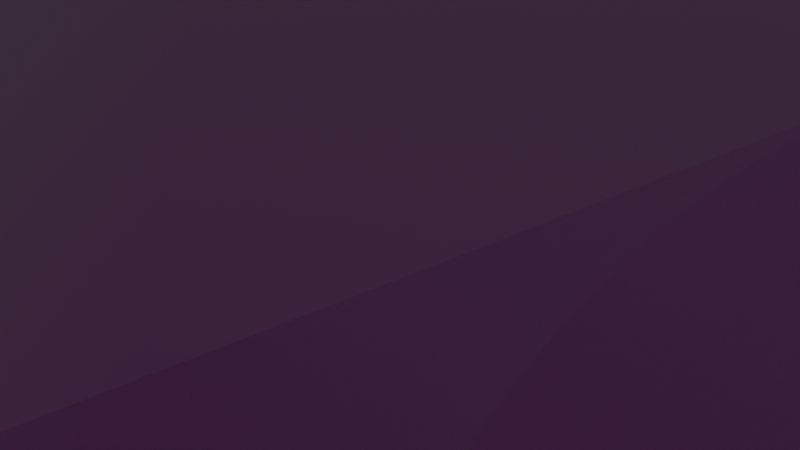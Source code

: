 # Source: PlaneView.blend  (saved by Blender 4.4.30; exported with 4.5.12 LTS)
import bpy
from mathutils import Matrix  # noqa: F401  (used for matrix-valued properties, if any)

bpy.ops.wm.read_factory_settings(use_empty=True)
scene = bpy.context.scene
scene.name = 'Scene'

# ---- collections
col_collection = bpy.data.collections.new('Collection'); scene.collection.children.link(col_collection)

# ---- images (referenced by path relative to the original .blend; pixels are not part of the script)
import os
ASSET_DIR = os.environ.get("B2B_ASSET_DIR", "")  # directory of the original .blend (textures are referenced by path, not embedded)
HERE = os.path.dirname(os.path.abspath(__file__))  # packed textures are extracted next to this script under _unpacked/

def load_image(name, relpath, width, height, colorspace="sRGB"):
    """Load a texture the original file referenced (path relative to the .blend, or extracted next to this script)."""
    p = next((c for c in (os.path.join(HERE, relpath), os.path.join(ASSET_DIR, relpath)) if relpath and os.path.exists(c)), "")
    if p:
        img = bpy.data.images.load(p, check_existing=True)
        img.name = name
    else:  # same state as the original file: an image datablock whose file is absent (Cycles renders it pink)
        img = bpy.data.images.new(name, width, height)
        img.source = "FILE"
        img.filepath = "//" + (relpath or name)
    img.colorspace_settings.name = colorspace
    return img
img_big_jpg = load_image('big.jpg', 'big.jpg', 1024, 1024, 'sRGB')
img_upscalemedia_transformed__1__webp = load_image('upscalemedia-transformed (1).webp', 'upscalemedia-transformed (1).webp', 1024, 1024, 'sRGB')

# ---- materials (node trees are filled in below, after node groups)
mat_big = bpy.data.materials.new('big')
mat_upscalemedia_transformed__1 = bpy.data.materials.new('upscalemedia-transformed (1)')

# ---- material node trees
mat_big.use_nodes = True; mat_big.node_tree.nodes.clear()
_N = mat_big.node_tree.nodes; _L = mat_big.node_tree.links
n0 = _N.new('ShaderNodeOutputMaterial'); n0.name = 'Material Output'; n0.location = (300, 300)
n1 = _N.new('ShaderNodeTexImage'); n1.name = 'Image Texture'; n1.location = (-200, 300)
n1.image = img_big_jpg
n1.extension = 'CLIP'
n2 = _N.new('ShaderNodeBsdfPrincipled'); n2.name = 'Principled BSDF'; n2.location = (0, 300)
_L.new(n1.outputs[0], n2.inputs[0])
_L.new(n1.outputs[1], n2.inputs[4])
_L.new(n2.outputs[0], n0.inputs[0])
n0.is_active_output = True
mat_upscalemedia_transformed__1.use_nodes = True; mat_upscalemedia_transformed__1.node_tree.nodes.clear()
_N = mat_upscalemedia_transformed__1.node_tree.nodes; _L = mat_upscalemedia_transformed__1.node_tree.links
n0 = _N.new('ShaderNodeOutputMaterial'); n0.name = 'Material Output'; n0.location = (300, 300)
n1 = _N.new('ShaderNodeTexImage'); n1.name = 'Image Texture'; n1.location = (-200, 300)
n1.image = img_upscalemedia_transformed__1__webp
n1.extension = 'CLIP'
n2 = _N.new('ShaderNodeBsdfPrincipled'); n2.name = 'Principled BSDF'; n2.location = (0, 300)
_L.new(n1.outputs[0], n2.inputs[0])
_L.new(n1.outputs[1], n2.inputs[4])
_L.new(n2.outputs[0], n0.inputs[0])
n0.is_active_output = True

# ---- world
world_world = bpy.data.worlds.new('World'); scene.world = world_world
world_world.use_nodes = True; world_world.node_tree.nodes.clear()
_N = world_world.node_tree.nodes; _L = world_world.node_tree.links
n0 = _N.new('ShaderNodeOutputWorld'); n0.name = 'World Output'; n0.location = (300, 300)
n1 = _N.new('ShaderNodeBackground'); n1.name = 'Background'; n1.location = (10, 300)
n1.inputs[0].default_value = (0.05088, 0.05088, 0.05088, 1.0)
_L.new(n1.outputs[0], n0.inputs[0])
n0.is_active_output = True
world_world.color = (0.05088, 0.05088, 0.05088)
world_world.sun_shadow_jitter_overblur = 0.0

# ---- cameras
cam_camera = bpy.data.cameras.new('Camera')
cam_camera.clip_end = 100.0
cam_camera.ortho_scale = 7.314

# ---- lights
light_light = bpy.data.lights.new('Light', 'POINT')
light_light.energy = 1000.0
light_light.shadow_soft_size = 0.1

# ---- meshes
me_big = bpy.data.meshes.new('big')
me_big.from_pydata([(-0.6667, -0.5, 0.0), (0.6667, -0.5, 0.0), (-0.6667, 0.5, 0.0), (0.6667, 0.5, 0.0)], [], [(0, 1, 3, 2)])
_uv = me_big.uv_layers.new(name='UVMap')
_uv.uv.foreach_set('vector', [0.0, 0.0, 1.0, 0.0, 1.0, 1.0, 0.0, 1.0])
me_big.materials.append(mat_big)
me_big.update()
me_upscalemedia_transformed__1__001 = bpy.data.meshes.new('upscalemedia-transformed (1).001')
me_upscalemedia_transformed__1__001.from_pydata([(-3.31, -3.333, 0.0), (3.31, -3.333, 0.0), (-3.31, 3.333, 0.0), (3.31, 3.333, 0.0)], [], [(0, 1, 3, 2)])
_uv = me_upscalemedia_transformed__1__001.uv_layers.new(name='UVMap')
_uv.uv.foreach_set('vector', [0.0, 0.0, 1.0, 0.0, 1.0, 1.0, 0.0, 1.0])
me_upscalemedia_transformed__1__001.materials.append(mat_upscalemedia_transformed__1)
me_upscalemedia_transformed__1__001.update()

# ---- objects
ob_light = bpy.data.objects.new('Light', light_light)
ob_camera = bpy.data.objects.new('Camera', cam_camera)
ob_big = bpy.data.objects.new('big', me_big)
ob_upscalemedia_transformed__1__001 = bpy.data.objects.new('upscalemedia-transformed (1).001', me_upscalemedia_transformed__1__001)

# ---- transforms, parenting, visibility, modifiers, constraints
ob_light.location = (4.076, 1.005, 5.904)
ob_light.rotation_euler = (0.6503, 0.05522, 1.866)
ob_light.lock_rotations_4d = False
ob_light.empty_display_type = 'ARROWS'
ob_light.color = (0.0, 0.0, 0.0, 0.0)
ob_light.lineart.crease_threshold = 0.0
ob_camera.location = (30.0, 30.0, 25.0)
ob_camera.rotation_euler = (0.6283, 0.6109, 0.0)
ob_camera.lock_rotations_4d = False
ob_camera.empty_display_type = 'ARROWS'
ob_camera.color = (0.0, 0.0, 0.0, 0.0)
ob_camera.display_type = 'WIRE'
ob_camera.lineart.crease_threshold = 0.0
ob_big.location = (0.0, 0.0, 0.0)
ob_big.scale = (100.0, 100.0, 1.0)
ob_upscalemedia_transformed__1__001.location = (0.0, 0.0, 0.0)
ob_upscalemedia_transformed__1__001.scale = (25.0, 25.0, 1.0)

# ---- collection membership
col_collection.objects.link(ob_light)
col_collection.objects.link(ob_camera)
col_collection.objects.link(ob_big)
col_collection.objects.link(ob_upscalemedia_transformed__1__001)

# ---- scene / render settings (as saved in the file)
scene.camera = ob_camera
scene.frame_start = 1; scene.frame_end = 250; scene.frame_set(1)
scene.render.engine = 'BLENDER_EEVEE_NEXT'
bpy.context.view_layer.update()
